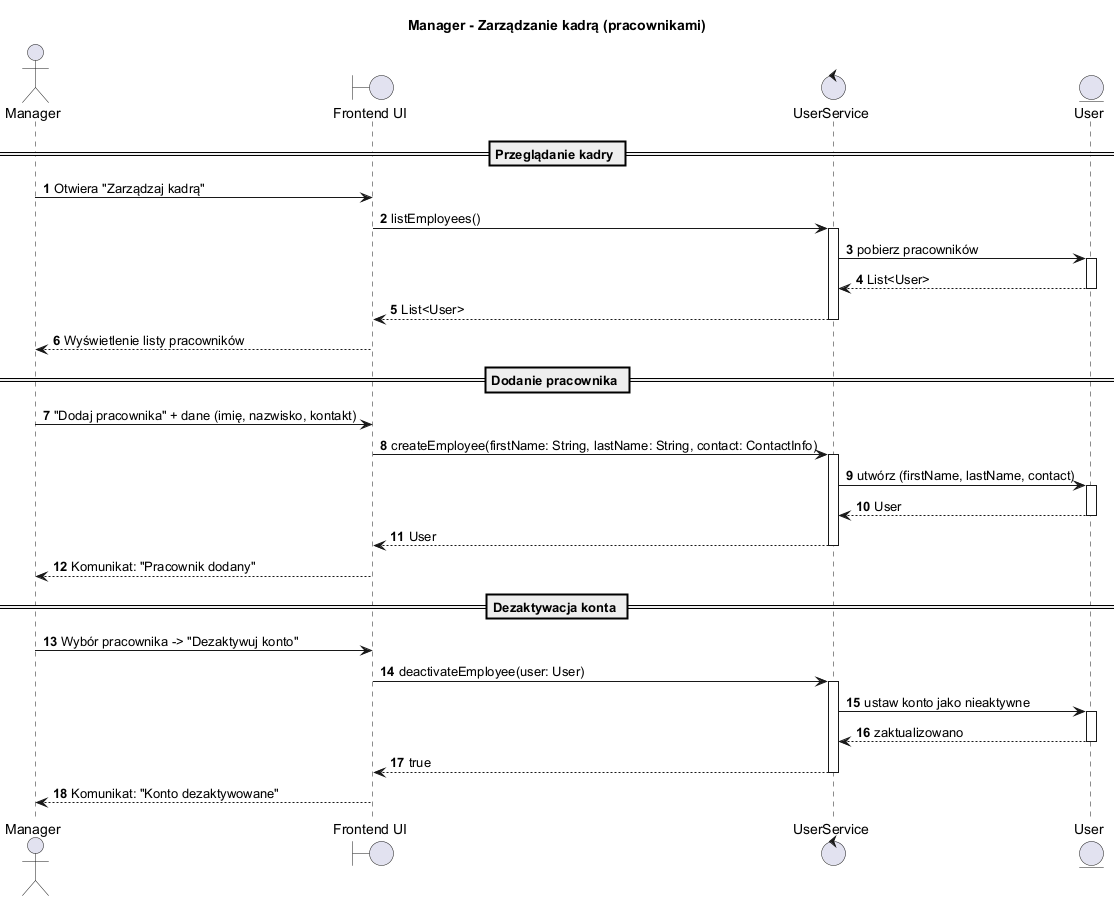

The diagram above was rendered by PlantUML. Its source (embedded in the PNG):
@startuml
title Manager - Zarządzanie kadrą (pracownikami)
autonumber
skinparam BoxPadding 10
skinparam ParticipantPadding 10

actor "Manager" as Manager
boundary "Frontend UI" as UI
control "UserService" as UserSvc
entity "User" as User

== Przeglądanie kadry ==
Manager -> UI : Otwiera "Zarządzaj kadrą"
UI -> UserSvc : listEmployees()
activate UserSvc
UserSvc -> User : pobierz pracowników
activate User
User --> UserSvc : List<User>
deactivate User
UserSvc --> UI : List<User>
deactivate UserSvc
UI --> Manager : Wyświetlenie listy pracowników

== Dodanie pracownika ==
Manager -> UI : "Dodaj pracownika" + dane (imię, nazwisko, kontakt)
UI -> UserSvc : createEmployee(firstName: String, lastName: String, contact: ContactInfo)
activate UserSvc
UserSvc -> User : utwórz (firstName, lastName, contact)
activate User
User --> UserSvc : User
deactivate User
UserSvc --> UI : User
deactivate UserSvc
UI --> Manager : Komunikat: "Pracownik dodany"

== Dezaktywacja konta ==
Manager -> UI : Wybór pracownika -> "Dezaktywuj konto"
UI -> UserSvc : deactivateEmployee(user: User)
activate UserSvc
UserSvc -> User : ustaw konto jako nieaktywne
activate User
User --> UserSvc : zaktualizowano
deactivate User
UserSvc --> UI : true
deactivate UserSvc
UI --> Manager : Komunikat: "Konto dezaktywowane"
@enduml